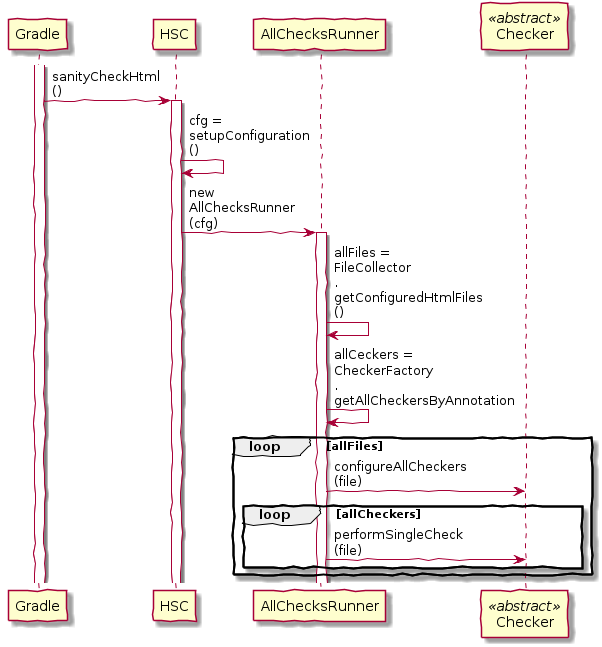

The diagram above was rendered by PlantUML. Its source (embedded in the PNG):
@startuml
skinparam maxmessagesize 80
skinparam handwritten true

activate Gradle
Gradle -> HSC: sanityCheckHtml()

participant HSCTask as HSC
activate HSC

participant AllChecksRunner as ACR

HSC -> HSC: cfg = setupConfiguration()
HSC -> ACR: new AllChecksRunner(cfg)
activate ACR

ACR -> ACR: allFiles = FileCollector.getConfiguredHtmlFiles()
ACR -> ACR: allCeckers = CheckerFactory.getAllCheckersByAnnotation

loop allFiles
    participant "Checker" as CHECK <<abstract>>
    ACR -> CHECK: configureAllCheckers(file)
    loop allCheckers
    ACR -> CHECK: performSingleCheck(file)
    end
end
@enduml